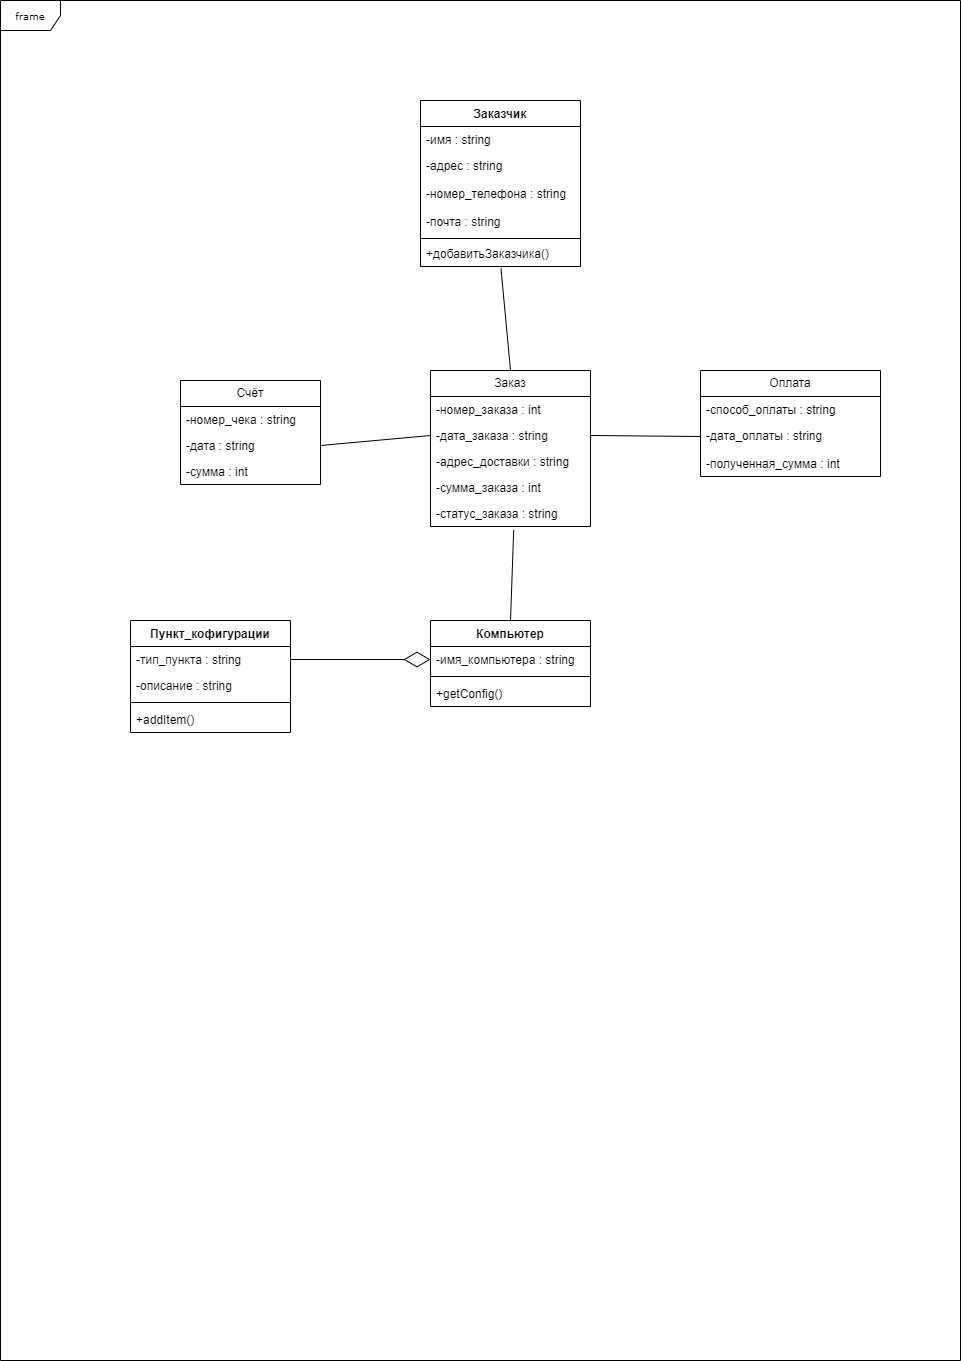

The diagram above was exported from draw.io. Its source (the exported page's mxGraphModel, read from the mxfile embedded in the PNG):
<mxGraphModel dx="2037" dy="693" grid="1" gridSize="10" guides="1" tooltips="1" connect="1" arrows="1" fold="1" page="1" pageScale="1" pageWidth="850" pageHeight="1100" background="none" math="0" shadow="0">
  <root>
    <mxCell id="0" />
    <mxCell id="1" parent="0" />
    <mxCell id="17acba5748e5396b-1" value="frame" style="shape=umlFrame;whiteSpace=wrap;html=1;rounded=0;shadow=0;comic=0;labelBackgroundColor=none;strokeWidth=1;fontFamily=Verdana;fontSize=10;align=center;" parent="1" vertex="1">
      <mxGeometry x="-120" y="20" width="960" height="1360" as="geometry" />
    </mxCell>
    <mxCell id="1ROqw_EYxfn3M4fR1e2e-2" value="Заказчик" style="swimlane;fontStyle=1;align=center;verticalAlign=top;childLayout=stackLayout;horizontal=1;startSize=26;horizontalStack=0;resizeParent=1;resizeParentMax=0;resizeLast=0;collapsible=1;marginBottom=0;whiteSpace=wrap;html=1;" vertex="1" parent="1">
      <mxGeometry x="300" y="120" width="160" height="166" as="geometry">
        <mxRectangle x="300" y="120" width="100" height="30" as="alternateBounds" />
      </mxGeometry>
    </mxCell>
    <mxCell id="1ROqw_EYxfn3M4fR1e2e-12" value="-имя : string" style="text;strokeColor=none;fillColor=none;align=left;verticalAlign=top;spacingLeft=4;spacingRight=4;overflow=hidden;rotatable=0;points=[[0,0.5],[1,0.5]];portConstraint=eastwest;whiteSpace=wrap;html=1;" vertex="1" parent="1ROqw_EYxfn3M4fR1e2e-2">
      <mxGeometry y="26" width="160" height="26" as="geometry" />
    </mxCell>
    <mxCell id="1ROqw_EYxfn3M4fR1e2e-3" value="-адрес : string" style="text;strokeColor=none;fillColor=none;align=left;verticalAlign=top;spacingLeft=4;spacingRight=4;overflow=hidden;rotatable=0;points=[[0,0.5],[1,0.5]];portConstraint=eastwest;whiteSpace=wrap;html=1;" vertex="1" parent="1ROqw_EYxfn3M4fR1e2e-2">
      <mxGeometry y="52" width="160" height="28" as="geometry" />
    </mxCell>
    <mxCell id="1ROqw_EYxfn3M4fR1e2e-13" value="-номер_телефона : string" style="text;strokeColor=none;fillColor=none;align=left;verticalAlign=top;spacingLeft=4;spacingRight=4;overflow=hidden;rotatable=0;points=[[0,0.5],[1,0.5]];portConstraint=eastwest;whiteSpace=wrap;html=1;" vertex="1" parent="1ROqw_EYxfn3M4fR1e2e-2">
      <mxGeometry y="80" width="160" height="28" as="geometry" />
    </mxCell>
    <mxCell id="1ROqw_EYxfn3M4fR1e2e-14" value="-почта : string" style="text;strokeColor=none;fillColor=none;align=left;verticalAlign=top;spacingLeft=4;spacingRight=4;overflow=hidden;rotatable=0;points=[[0,0.5],[1,0.5]];portConstraint=eastwest;whiteSpace=wrap;html=1;" vertex="1" parent="1ROqw_EYxfn3M4fR1e2e-2">
      <mxGeometry y="108" width="160" height="28" as="geometry" />
    </mxCell>
    <mxCell id="1ROqw_EYxfn3M4fR1e2e-4" value="" style="line;strokeWidth=1;fillColor=none;align=left;verticalAlign=middle;spacingTop=-1;spacingLeft=3;spacingRight=3;rotatable=0;labelPosition=right;points=[];portConstraint=eastwest;strokeColor=inherit;" vertex="1" parent="1ROqw_EYxfn3M4fR1e2e-2">
      <mxGeometry y="136" width="160" height="4" as="geometry" />
    </mxCell>
    <mxCell id="1ROqw_EYxfn3M4fR1e2e-5" value="+добавитьЗаказчика()" style="text;strokeColor=none;fillColor=none;align=left;verticalAlign=top;spacingLeft=4;spacingRight=4;overflow=hidden;rotatable=0;points=[[0,0.5],[1,0.5]];portConstraint=eastwest;whiteSpace=wrap;html=1;" vertex="1" parent="1ROqw_EYxfn3M4fR1e2e-2">
      <mxGeometry y="140" width="160" height="26" as="geometry" />
    </mxCell>
    <mxCell id="1ROqw_EYxfn3M4fR1e2e-15" value="Заказ" style="swimlane;fontStyle=0;childLayout=stackLayout;horizontal=1;startSize=26;fillColor=none;horizontalStack=0;resizeParent=1;resizeParentMax=0;resizeLast=0;collapsible=1;marginBottom=0;whiteSpace=wrap;html=1;" vertex="1" parent="1">
      <mxGeometry x="310" y="390" width="160" height="156" as="geometry" />
    </mxCell>
    <mxCell id="1ROqw_EYxfn3M4fR1e2e-16" value="-номер_заказа : int" style="text;strokeColor=none;fillColor=none;align=left;verticalAlign=top;spacingLeft=4;spacingRight=4;overflow=hidden;rotatable=0;points=[[0,0.5],[1,0.5]];portConstraint=eastwest;whiteSpace=wrap;html=1;" vertex="1" parent="1ROqw_EYxfn3M4fR1e2e-15">
      <mxGeometry y="26" width="160" height="26" as="geometry" />
    </mxCell>
    <mxCell id="1ROqw_EYxfn3M4fR1e2e-17" value="-дата_заказа : string" style="text;strokeColor=none;fillColor=none;align=left;verticalAlign=top;spacingLeft=4;spacingRight=4;overflow=hidden;rotatable=0;points=[[0,0.5],[1,0.5]];portConstraint=eastwest;whiteSpace=wrap;html=1;" vertex="1" parent="1ROqw_EYxfn3M4fR1e2e-15">
      <mxGeometry y="52" width="160" height="26" as="geometry" />
    </mxCell>
    <mxCell id="1ROqw_EYxfn3M4fR1e2e-18" value="-адрес_доставки : string" style="text;strokeColor=none;fillColor=none;align=left;verticalAlign=top;spacingLeft=4;spacingRight=4;overflow=hidden;rotatable=0;points=[[0,0.5],[1,0.5]];portConstraint=eastwest;whiteSpace=wrap;html=1;" vertex="1" parent="1ROqw_EYxfn3M4fR1e2e-15">
      <mxGeometry y="78" width="160" height="26" as="geometry" />
    </mxCell>
    <mxCell id="1ROqw_EYxfn3M4fR1e2e-19" value="-сумма_заказа : int" style="text;strokeColor=none;fillColor=none;align=left;verticalAlign=top;spacingLeft=4;spacingRight=4;overflow=hidden;rotatable=0;points=[[0,0.5],[1,0.5]];portConstraint=eastwest;whiteSpace=wrap;html=1;" vertex="1" parent="1ROqw_EYxfn3M4fR1e2e-15">
      <mxGeometry y="104" width="160" height="26" as="geometry" />
    </mxCell>
    <mxCell id="1ROqw_EYxfn3M4fR1e2e-20" value="-статус_заказа : string" style="text;strokeColor=none;fillColor=none;align=left;verticalAlign=top;spacingLeft=4;spacingRight=4;overflow=hidden;rotatable=0;points=[[0,0.5],[1,0.5]];portConstraint=eastwest;whiteSpace=wrap;html=1;" vertex="1" parent="1ROqw_EYxfn3M4fR1e2e-15">
      <mxGeometry y="130" width="160" height="26" as="geometry" />
    </mxCell>
    <mxCell id="1ROqw_EYxfn3M4fR1e2e-24" value="" style="endArrow=none;html=1;rounded=0;entryX=0.503;entryY=1.073;entryDx=0;entryDy=0;entryPerimeter=0;exitX=0.5;exitY=0;exitDx=0;exitDy=0;" edge="1" parent="1" source="1ROqw_EYxfn3M4fR1e2e-15" target="1ROqw_EYxfn3M4fR1e2e-5">
      <mxGeometry width="50" height="50" relative="1" as="geometry">
        <mxPoint x="330" y="350" as="sourcePoint" />
        <mxPoint x="380" y="300" as="targetPoint" />
      </mxGeometry>
    </mxCell>
    <mxCell id="1ROqw_EYxfn3M4fR1e2e-27" value="Счёт" style="swimlane;fontStyle=0;childLayout=stackLayout;horizontal=1;startSize=26;fillColor=none;horizontalStack=0;resizeParent=1;resizeParentMax=0;resizeLast=0;collapsible=1;marginBottom=0;whiteSpace=wrap;html=1;" vertex="1" parent="1">
      <mxGeometry x="60" y="400" width="140" height="104" as="geometry" />
    </mxCell>
    <mxCell id="1ROqw_EYxfn3M4fR1e2e-28" value="-номер_чека : string" style="text;strokeColor=none;fillColor=none;align=left;verticalAlign=top;spacingLeft=4;spacingRight=4;overflow=hidden;rotatable=0;points=[[0,0.5],[1,0.5]];portConstraint=eastwest;whiteSpace=wrap;html=1;" vertex="1" parent="1ROqw_EYxfn3M4fR1e2e-27">
      <mxGeometry y="26" width="140" height="26" as="geometry" />
    </mxCell>
    <mxCell id="1ROqw_EYxfn3M4fR1e2e-29" value="-дата : string" style="text;strokeColor=none;fillColor=none;align=left;verticalAlign=top;spacingLeft=4;spacingRight=4;overflow=hidden;rotatable=0;points=[[0,0.5],[1,0.5]];portConstraint=eastwest;whiteSpace=wrap;html=1;" vertex="1" parent="1ROqw_EYxfn3M4fR1e2e-27">
      <mxGeometry y="52" width="140" height="26" as="geometry" />
    </mxCell>
    <mxCell id="1ROqw_EYxfn3M4fR1e2e-30" value="-сумма : int" style="text;strokeColor=none;fillColor=none;align=left;verticalAlign=top;spacingLeft=4;spacingRight=4;overflow=hidden;rotatable=0;points=[[0,0.5],[1,0.5]];portConstraint=eastwest;whiteSpace=wrap;html=1;" vertex="1" parent="1ROqw_EYxfn3M4fR1e2e-27">
      <mxGeometry y="78" width="140" height="26" as="geometry" />
    </mxCell>
    <mxCell id="1ROqw_EYxfn3M4fR1e2e-31" value="" style="endArrow=none;html=1;rounded=0;exitX=1;exitY=0.5;exitDx=0;exitDy=0;entryX=0;entryY=0.5;entryDx=0;entryDy=0;" edge="1" parent="1" source="1ROqw_EYxfn3M4fR1e2e-29" target="1ROqw_EYxfn3M4fR1e2e-17">
      <mxGeometry width="50" height="50" relative="1" as="geometry">
        <mxPoint x="230" y="500" as="sourcePoint" />
        <mxPoint x="280" y="450" as="targetPoint" />
      </mxGeometry>
    </mxCell>
    <mxCell id="1ROqw_EYxfn3M4fR1e2e-32" value="Оплата" style="swimlane;fontStyle=0;childLayout=stackLayout;horizontal=1;startSize=26;fillColor=none;horizontalStack=0;resizeParent=1;resizeParentMax=0;resizeLast=0;collapsible=1;marginBottom=0;whiteSpace=wrap;html=1;" vertex="1" parent="1">
      <mxGeometry x="580" y="390" width="180" height="106" as="geometry" />
    </mxCell>
    <mxCell id="1ROqw_EYxfn3M4fR1e2e-33" value="-способ_оплаты : string" style="text;strokeColor=none;fillColor=none;align=left;verticalAlign=top;spacingLeft=4;spacingRight=4;overflow=hidden;rotatable=0;points=[[0,0.5],[1,0.5]];portConstraint=eastwest;whiteSpace=wrap;html=1;" vertex="1" parent="1ROqw_EYxfn3M4fR1e2e-32">
      <mxGeometry y="26" width="180" height="26" as="geometry" />
    </mxCell>
    <mxCell id="1ROqw_EYxfn3M4fR1e2e-34" value="-дата_оплаты : string" style="text;strokeColor=none;fillColor=none;align=left;verticalAlign=top;spacingLeft=4;spacingRight=4;overflow=hidden;rotatable=0;points=[[0,0.5],[1,0.5]];portConstraint=eastwest;whiteSpace=wrap;html=1;" vertex="1" parent="1ROqw_EYxfn3M4fR1e2e-32">
      <mxGeometry y="52" width="180" height="28" as="geometry" />
    </mxCell>
    <mxCell id="1ROqw_EYxfn3M4fR1e2e-35" value="-полученная_сумма : int" style="text;strokeColor=none;fillColor=none;align=left;verticalAlign=top;spacingLeft=4;spacingRight=4;overflow=hidden;rotatable=0;points=[[0,0.5],[1,0.5]];portConstraint=eastwest;whiteSpace=wrap;html=1;" vertex="1" parent="1ROqw_EYxfn3M4fR1e2e-32">
      <mxGeometry y="80" width="180" height="26" as="geometry" />
    </mxCell>
    <mxCell id="1ROqw_EYxfn3M4fR1e2e-36" value="" style="endArrow=none;html=1;rounded=0;entryX=0;entryY=0.5;entryDx=0;entryDy=0;exitX=1;exitY=0.5;exitDx=0;exitDy=0;" edge="1" parent="1" source="1ROqw_EYxfn3M4fR1e2e-17" target="1ROqw_EYxfn3M4fR1e2e-34">
      <mxGeometry width="50" height="50" relative="1" as="geometry">
        <mxPoint x="490" y="490" as="sourcePoint" />
        <mxPoint x="540" y="440" as="targetPoint" />
      </mxGeometry>
    </mxCell>
    <mxCell id="1ROqw_EYxfn3M4fR1e2e-40" value="Компьютер" style="swimlane;fontStyle=1;align=center;verticalAlign=top;childLayout=stackLayout;horizontal=1;startSize=26;horizontalStack=0;resizeParent=1;resizeParentMax=0;resizeLast=0;collapsible=1;marginBottom=0;whiteSpace=wrap;html=1;" vertex="1" parent="1">
      <mxGeometry x="310" y="640.01" width="160" height="86" as="geometry" />
    </mxCell>
    <mxCell id="1ROqw_EYxfn3M4fR1e2e-41" value="-имя_компьютера : string" style="text;strokeColor=none;fillColor=none;align=left;verticalAlign=top;spacingLeft=4;spacingRight=4;overflow=hidden;rotatable=0;points=[[0,0.5],[1,0.5]];portConstraint=eastwest;whiteSpace=wrap;html=1;" vertex="1" parent="1ROqw_EYxfn3M4fR1e2e-40">
      <mxGeometry y="26" width="160" height="26" as="geometry" />
    </mxCell>
    <mxCell id="1ROqw_EYxfn3M4fR1e2e-42" value="" style="line;strokeWidth=1;fillColor=none;align=left;verticalAlign=middle;spacingTop=-1;spacingLeft=3;spacingRight=3;rotatable=0;labelPosition=right;points=[];portConstraint=eastwest;strokeColor=inherit;" vertex="1" parent="1ROqw_EYxfn3M4fR1e2e-40">
      <mxGeometry y="52" width="160" height="8" as="geometry" />
    </mxCell>
    <mxCell id="1ROqw_EYxfn3M4fR1e2e-43" value="+getConfig()" style="text;strokeColor=none;fillColor=none;align=left;verticalAlign=top;spacingLeft=4;spacingRight=4;overflow=hidden;rotatable=0;points=[[0,0.5],[1,0.5]];portConstraint=eastwest;whiteSpace=wrap;html=1;" vertex="1" parent="1ROqw_EYxfn3M4fR1e2e-40">
      <mxGeometry y="60" width="160" height="26" as="geometry" />
    </mxCell>
    <mxCell id="1ROqw_EYxfn3M4fR1e2e-44" value="" style="endArrow=none;html=1;rounded=0;entryX=0.52;entryY=1.137;entryDx=0;entryDy=0;exitX=0.5;exitY=0;exitDx=0;exitDy=0;entryPerimeter=0;" edge="1" parent="1" source="1ROqw_EYxfn3M4fR1e2e-40" target="1ROqw_EYxfn3M4fR1e2e-20">
      <mxGeometry width="50" height="50" relative="1" as="geometry">
        <mxPoint x="360" y="640.01" as="sourcePoint" />
        <mxPoint x="410" y="260.00400000000013" as="targetPoint" />
      </mxGeometry>
    </mxCell>
    <mxCell id="1ROqw_EYxfn3M4fR1e2e-45" value="Пункт_кофигурации" style="swimlane;fontStyle=1;align=center;verticalAlign=top;childLayout=stackLayout;horizontal=1;startSize=26;horizontalStack=0;resizeParent=1;resizeParentMax=0;resizeLast=0;collapsible=1;marginBottom=0;whiteSpace=wrap;html=1;" vertex="1" parent="1">
      <mxGeometry x="10" y="640.01" width="160" height="112" as="geometry" />
    </mxCell>
    <mxCell id="1ROqw_EYxfn3M4fR1e2e-46" value="-тип_пункта : string" style="text;strokeColor=none;fillColor=none;align=left;verticalAlign=top;spacingLeft=4;spacingRight=4;overflow=hidden;rotatable=0;points=[[0,0.5],[1,0.5]];portConstraint=eastwest;whiteSpace=wrap;html=1;" vertex="1" parent="1ROqw_EYxfn3M4fR1e2e-45">
      <mxGeometry y="26" width="160" height="26" as="geometry" />
    </mxCell>
    <mxCell id="1ROqw_EYxfn3M4fR1e2e-49" value="-описание : string" style="text;strokeColor=none;fillColor=none;align=left;verticalAlign=top;spacingLeft=4;spacingRight=4;overflow=hidden;rotatable=0;points=[[0,0.5],[1,0.5]];portConstraint=eastwest;whiteSpace=wrap;html=1;" vertex="1" parent="1ROqw_EYxfn3M4fR1e2e-45">
      <mxGeometry y="52" width="160" height="26" as="geometry" />
    </mxCell>
    <mxCell id="1ROqw_EYxfn3M4fR1e2e-47" value="" style="line;strokeWidth=1;fillColor=none;align=left;verticalAlign=middle;spacingTop=-1;spacingLeft=3;spacingRight=3;rotatable=0;labelPosition=right;points=[];portConstraint=eastwest;strokeColor=inherit;" vertex="1" parent="1ROqw_EYxfn3M4fR1e2e-45">
      <mxGeometry y="78" width="160" height="8" as="geometry" />
    </mxCell>
    <mxCell id="1ROqw_EYxfn3M4fR1e2e-48" value="+addItem()" style="text;strokeColor=none;fillColor=none;align=left;verticalAlign=top;spacingLeft=4;spacingRight=4;overflow=hidden;rotatable=0;points=[[0,0.5],[1,0.5]];portConstraint=eastwest;whiteSpace=wrap;html=1;" vertex="1" parent="1ROqw_EYxfn3M4fR1e2e-45">
      <mxGeometry y="86" width="160" height="26" as="geometry" />
    </mxCell>
    <mxCell id="1ROqw_EYxfn3M4fR1e2e-50" value="" style="endArrow=diamondThin;endFill=0;endSize=24;html=1;rounded=0;entryX=0;entryY=0.5;entryDx=0;entryDy=0;exitX=1;exitY=0.5;exitDx=0;exitDy=0;" edge="1" parent="1" source="1ROqw_EYxfn3M4fR1e2e-46" target="1ROqw_EYxfn3M4fR1e2e-41">
      <mxGeometry width="160" relative="1" as="geometry">
        <mxPoint x="180" y="690.01" as="sourcePoint" />
        <mxPoint x="340" y="690.01" as="targetPoint" />
      </mxGeometry>
    </mxCell>
  </root>
</mxGraphModel>